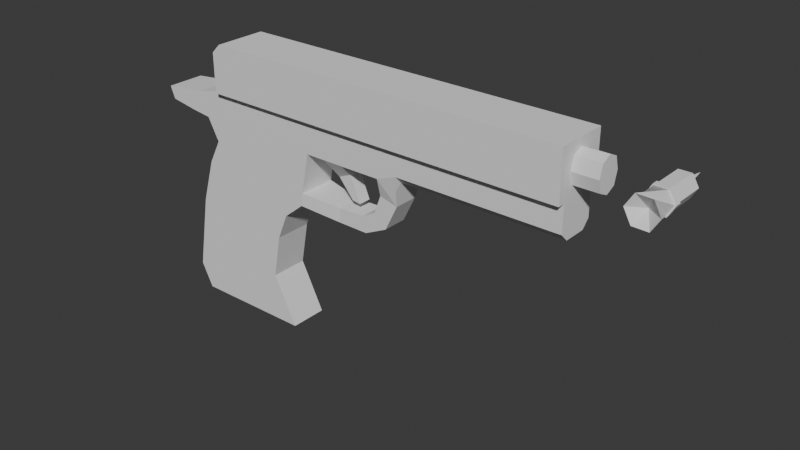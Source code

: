 # Source: gun.blend  (saved by Blender 5.0.119; exported with 4.5.12 LTS)
import bpy
from mathutils import Matrix  # noqa: F401  (used for matrix-valued properties, if any)

bpy.ops.wm.read_factory_settings(use_empty=True)
scene = bpy.context.scene
scene.name = 'Scene'

# ---- collections
col_collection = bpy.data.collections.new('Collection'); scene.collection.children.link(col_collection)

# ---- node groups
ng_smooth_by_angle = bpy.data.node_groups.new('Smooth by Angle', 'GeometryNodeTree')
_s = ng_smooth_by_angle.interface.new_socket(name='Mesh', in_out='OUTPUT', socket_type='NodeSocketGeometry')
_s = ng_smooth_by_angle.interface.new_socket(name='Mesh', in_out='INPUT', socket_type='NodeSocketGeometry')
_s = ng_smooth_by_angle.interface.new_socket(name='Angle', in_out='INPUT', socket_type='NodeSocketFloat')
_s.subtype = 'ANGLE'
_s.default_value = 0.5236
_s.min_value = 0.0
_s.max_value = 3.142
_s.description = 'Maximum face angle for smooth edges'
_s = ng_smooth_by_angle.interface.new_socket(name='Ignore Sharpness', in_out='INPUT', socket_type='NodeSocketBool')
_s.force_non_field = True
ng_smooth_by_angle.is_modifier = True
_N = ng_smooth_by_angle.nodes; _L = ng_smooth_by_angle.links
n0 = _N.new('GeometryNodeSetShadeSmooth'); n0.name = 'Set Shade Smooth'; n0.location = (120, -80)
n0.domain = 'EDGE'
n1 = _N.new('GeometryNodeSetShadeSmooth'); n1.name = 'Set Shade Smooth.001'; n1.location = (300, -80)
n2 = _N.new('NodeGroupOutput'); n2.name = 'Group Output'; n2.location = (480, -80)
n3 = _N.new('GeometryNodeInputMeshEdgeAngle'); n3.name = 'Edge Angle'; n3.location = (-440, -240)
n4 = _N.new('NodeGroupInput'); n4.name = 'Group Input'; n4.location = (-80, -80)
n5 = _N.new('GeometryNodeInputEdgeSmooth'); n5.name = 'Is Edge Smooth'; n5.location = (-260, -120)
n6 = _N.new('GeometryNodeInputShadeSmooth'); n6.name = 'Is Shade Smooth'; n6.location = (-440, -397)
n7 = _N.new('FunctionNodeCompare'); n7.name = 'Compare'; n7.location = (-260, -260)
n7.operation = 'LESS_EQUAL'
n7.inputs[6].default_value = (0.0, 0.0, 0.0, 0.0)
n7.inputs[7].default_value = (0.0, 0.0, 0.0, 0.0)
n8 = _N.new('FunctionNodeBooleanMath'); n8.name = 'Boolean Math.001'; n8.location = (-80, -260)
n9 = _N.new('NodeGroupInput'); n9.name = 'Group Input.001'; n9.location = (-440, -329)
n10 = _N.new('NodeGroupInput'); n10.name = 'Group Input.002'; n10.location = (-259, -189)
n11 = _N.new('FunctionNodeBooleanMath'); n11.name = 'Boolean Math'; n11.location = (-80, -149)
n11.operation = 'OR'
n12 = _N.new('FunctionNodeBooleanMath'); n12.name = 'Boolean Math.002'; n12.location = (-260, -380)
n12.operation = 'OR'
n13 = _N.new('NodeGroupInput'); n13.name = 'Group Input.003'; n13.location = (-440, -460)
_L.new(n3.outputs[0], n7.inputs[0])
_L.new(n1.outputs[0], n2.inputs[0])
_L.new(n9.outputs[1], n7.inputs[1])
_L.new(n7.outputs[0], n8.inputs[0])
_L.new(n4.outputs[0], n0.inputs[0])
_L.new(n0.outputs[0], n1.inputs[0])
_L.new(n8.outputs[0], n0.inputs[2])
_L.new(n10.outputs[2], n11.inputs[1])
_L.new(n5.outputs[0], n11.inputs[0])
_L.new(n11.outputs[0], n0.inputs[1])
_L.new(n13.outputs[2], n12.inputs[1])
_L.new(n6.outputs[0], n12.inputs[0])
_L.new(n12.outputs[0], n8.inputs[1])
n2.is_active_output = True

# ---- world
world_world = bpy.data.worlds.new('World'); scene.world = world_world
world_world.use_nodes = True; world_world.node_tree.nodes.clear()
_N = world_world.node_tree.nodes; _L = world_world.node_tree.links
n0 = _N.new('ShaderNodeOutputWorld'); n0.name = 'World Output'; n0.location = (200, 100)
n1 = _N.new('ShaderNodeBackground'); n1.name = 'Background'; n1.location = (-200, 100)
n1.inputs[0].default_value = (0.05088, 0.05088, 0.05088, 1.0)
_L.new(n1.outputs[0], n0.inputs[0])
n0.is_active_output = True
world_world.color = (0.05088, 0.05088, 0.05088)
world_world.sun_shadow_jitter_overblur = 0.0

# ---- meshes
me_cube_001 = bpy.data.meshes.new('Cube.001')
me_cube_001.from_pydata([(-0.05256, -0.01575, -0.0835), (-0.06255, -0.01575, -0.06352), (-0.05256, 0.01575, -0.0835), (-0.06255, 0.01575, -0.06352), (0.04734, -0.01575, -0.0835), (0.02736, -0.01575, -0.04354), (0.04734, 0.01575, -0.0835), (0.02736, 0.01575, -0.04354), (0.06932, -0.01575, 0.07434), (0.06932, 0.01575, 0.07434), (-0.02059, -0.01575, 0.1023), (-0.02059, 0.01575, 0.1023), (0.06932, -0.01575, 0.1023), (0.06932, 0.01575, 0.1023), (-0.08253, 0.01575, 0.09232), (-0.08253, -0.01575, 0.09232), (-0.07853, 0.01575, 0.08233), (-0.07853, -0.01575, 0.08233), (0.2891, -0.01575, 0.1023), (0.2891, 0.01575, 0.1023), (0.06088, 0.01575, 0.02931), (0.06088, -0.01575, 0.02931), (0.06244, 0.01575, 0.04022), (0.137, 0.01575, 0.07434), (0.137, -0.01575, 0.07434), (0.06244, -0.01575, 0.04022), (0.0952, -0.01023, 0.02428), (0.1211, -0.01023, 0.02397), (0.1401, -0.01023, 0.0331), (0.1506, -0.01023, 0.05447), (0.1506, 0.01023, 0.05447), (0.1401, 0.01023, 0.0331), (0.1211, 0.01023, 0.02397), (0.0952, 0.01023, 0.02428), (0.1354, 0.01023, 0.05833), (0.1296, 0.01023, 0.04316), (0.118, 0.01023, 0.03697), (0.09596, 0.01023, 0.03645), (0.1354, -0.01023, 0.05833), (0.1296, -0.01023, 0.04316), (0.118, -0.01023, 0.03697), (0.09596, -0.01023, 0.03645), (-0.04657, 0.01575, 0.09632), (-0.04657, -0.01575, 0.09632), (-0.05456, 0.01575, 0.07834), (-0.05456, -0.01575, 0.07834), (0.03413, -0.01575, -0.007115), (-0.05118, -0.01575, 0.0004736), (-0.05118, 0.01575, 0.0004736), (0.03413, 0.01575, -0.007115), (0.1032, 0.01575, 0.07434), (0.1032, -0.01575, 0.07434), (0.08624, 0.01575, 0.07434), (0.08624, -0.01575, 0.07434), (0.09158, -0.005331, 0.05904), (0.1025, -0.005331, 0.06365), (0.1025, 0.005331, 0.06365), (0.09158, 0.005331, 0.05904), (0.1043, -0.005331, 0.04381), (0.1112, -0.005331, 0.04262), (0.1112, 0.005331, 0.04262), (0.1043, 0.005331, 0.04381), (-0.03988, -0.01575, 0.03741), (0.04351, 0.01575, 0.01509), (0.04351, -0.01575, 0.01509), (-0.03988, 0.01575, 0.03741), (-0.03899, -0.01575, 0.07651), (-0.02917, -0.01575, 0.05792), (-0.00207, -0.01575, 0.07434), (-0.02059, -0.01575, 0.09286), (-0.02917, 0.01575, 0.05792), (-0.03899, 0.01575, 0.07651), (-0.02059, 0.01575, 0.09286), (-0.00207, 0.01575, 0.07434), (0.06932, 0.01575, 0.1423), (0.06932, -0.01575, 0.1423), (0.2891, 0.01575, 0.1423), (0.2891, -0.01575, 0.1423), (-0.02059, -0.02167, 0.1023), (0.06932, -0.02167, 0.1423), (0.2891, 0.02167, 0.1423), (0.2891, 0.02167, 0.1023), (0.06932, 0.02167, 0.1423), (-0.02059, 0.02167, 0.1023), (0.06932, 0.02167, 0.1023), (0.06932, -0.02167, 0.1023), (0.2891, -0.02167, 0.1423), (0.2891, -0.02167, 0.1023), (0.2891, -0.007875, 0.1123), (0.2891, 0.007875, 0.1123), (0.2891, 0.007875, 0.1323), (0.2891, -0.007875, 0.1323), (0.2891, -0.01073, 0.1223), (0.2891, -1.327e-08, 0.1359), (0.2891, 0.01073, 0.1223), (0.2891, -1.327e-08, 0.1087), (0.3091, 0.007875, 0.1123), (0.3091, -1.327e-08, 0.1223), (0.3091, 0.007875, 0.1323), (0.3091, -0.007875, 0.1323), (0.3091, -0.007875, 0.1123), (0.3091, -0.01073, 0.1223), (0.3091, -1.327e-08, 0.1359), (0.3091, 0.01073, 0.1223), (0.3091, -1.327e-08, 0.1087), (0.2891, -0.01575, 0.08064), (0.2891, -0.009448, 0.07434), (0.2891, 0.009448, 0.07434), (0.2891, 0.01575, 0.08064), (0.1539, -0.009448, 0.07434), (0.1539, -0.01575, 0.08064), (0.1529, -0.01408, 0.06834), (0.1539, 0.01575, 0.08064), (0.1539, 0.009448, 0.07434), (0.1529, 0.01408, 0.06834), (-0.01321, 0.01575, 0.1423), (-0.02059, 0.01575, 0.1349), (-0.02059, -0.01575, 0.1349), (-0.01321, -0.01575, 0.1423), (-0.01321, -0.02167, 0.1423), (-0.02059, -0.02167, 0.1349), (-0.02059, 0.02167, 0.1349), (-0.01321, 0.02167, 0.1423)], [], [(0, 1, 3, 2), (2, 3, 7, 6), (6, 7, 5, 4), (4, 5, 1, 0), (2, 6, 4, 0), (25, 22, 9, 8), (44, 45, 17, 16), (18, 88, 92), (77, 75, 79, 86), (74, 75, 77, 76), (12, 18, 87, 85), (43, 42, 14, 15), (45, 43, 15, 17), (42, 44, 16, 14), (16, 17, 15, 14), (20, 22, 37, 33), (64, 63, 20, 21), (51, 50, 23, 24), (21, 20, 33, 26), (22, 25, 41, 37), (25, 21, 26, 41), (26, 33, 32, 27), (27, 32, 31, 28), (28, 31, 30, 29), (33, 37, 36, 32), (32, 36, 35, 31), (31, 35, 34, 30), (37, 41, 40, 36), (36, 40, 39, 35), (35, 39, 38, 34), (34, 38, 24, 23), (41, 26, 27, 40), (40, 27, 28, 39), (39, 28, 29, 38), (10, 11, 42, 43), (85, 87, 86, 79), (5, 7, 49, 46), (7, 3, 48, 49), (1, 5, 46, 47), (3, 1, 47, 48), (51, 53, 54, 55), (8, 9, 52, 53), (57, 56, 60, 61), (50, 51, 55, 56), (53, 52, 57, 54), (52, 50, 56, 57), (58, 61, 60, 59), (55, 54, 58, 59), (54, 57, 61, 58), (56, 55, 59, 60), (46, 49, 63, 64), (49, 48, 65, 63), (47, 46, 64, 62), (48, 47, 62, 65), (66, 67, 68, 69), (70, 71, 72, 73), (66, 71, 70, 67), (71, 66, 45, 44), (65, 62, 67, 70), (69, 68, 8, 12, 10), (62, 64, 21, 25, 8, 68, 67), (66, 69, 10, 43, 45), (63, 65, 70, 73, 9, 22, 20), (9, 73, 72, 11, 13), (11, 72, 71, 44, 42), (81, 84, 82, 80), (13, 11, 83, 84), (74, 76, 80, 82), (19, 13, 84, 81), (76, 19, 81, 80), (18, 77, 86, 87), (10, 12, 85, 78), (94, 90, 98, 103), (90, 93, 102, 98), (88, 95, 104, 100), (93, 91, 99, 102), (77, 91, 93), (19, 76, 90, 94), (19, 89, 95), (91, 77, 92), (77, 18, 92), (89, 19, 94), (90, 76, 93), (76, 77, 93), (18, 19, 95), (88, 18, 95), (100, 104, 96, 97), (96, 103, 98, 97), (98, 102, 99, 97), (99, 101, 100, 97), (92, 88, 100, 101), (89, 94, 103, 96), (91, 92, 101, 99), (95, 89, 96, 104), (109, 110, 111), (112, 113, 114), (109, 106, 105, 110), (107, 113, 112, 108), (109, 113, 107, 106), (105, 106, 107, 108, 19, 18), (12, 8, 53, 51, 24, 110, 105, 18), (9, 13, 19, 108, 112, 23, 50, 52), (29, 30, 114, 113, 109, 111), (38, 29, 111, 110, 24), (30, 34, 23, 112, 114), (118, 115, 116, 117), (117, 120, 119, 118), (115, 122, 121, 116), (115, 74, 82, 122), (74, 115, 118, 75), (11, 10, 117, 116), (11, 116, 121, 83), (117, 10, 78, 120), (75, 118, 119, 79), (78, 85, 79, 119, 120), (84, 83, 121, 122, 82)])
_uv = me_cube_001.uv_layers.new(name='UVMap')
_uv.uv.foreach_set('vector', [0.375, 0.0, 0.625, 0.0, 0.625, 0.25, 0.375, 0.25, 0.375, 0.25, 0.625, 0.25, 0.625, 0.5, 0.375, 0.5, 0.375, 0.5, 0.625, 0.5, 0.625, 0.75, 0.375, 0.75, 0.375, 0.75, 0.625, 0.75, 0.625, 1.0, 0.375, 1.0, 0.125, 0.5, 0.375, 0.5, 0.375, 0.75, 0.125, 0.75, 0.625, 0.75, 0.625, 0.5, 0.625, 0.5, 0.625, 0.75, 0.625, 0.25, 0.625, 0.0, 0.625, 0.0, 0.625, 0.25, 0.625, 0.75, 0.625, 0.6875, 0.625, 0.6875, 0.625, 0.75, 0.625, 0.75, 0.625, 0.75, 0.625, 0.75, 0.625, 0.5, 0.625, 0.75, 0.625, 0.75, 0.625, 0.5, 0.625, 0.75, 0.625, 0.75, 0.625, 0.75, 0.625, 0.75, 0.875, 0.75, 0.875, 0.5, 0.875, 0.5, 0.875, 0.75, 0.625, 1.0, 0.625, 1.0, 0.625, 1.0, 0.625, 1.0, 0.625, 0.25, 0.625, 0.25, 0.625, 0.25, 0.625, 0.25, 0.625, 0.25, 0.625, 1.0, 0.875, 0.75, 0.625, 0.25, 0.625, 0.5, 0.625, 0.5, 0.625, 0.5, 0.625, 0.5, 0.625, 0.75, 0.625, 0.5, 0.625, 0.5, 0.625, 0.75, 0.625, 0.75, 0.625, 0.5, 0.625, 0.5, 0.625, 0.75, 0.625, 0.75, 0.625, 0.5, 0.625, 0.5, 0.625, 0.75, 0.625, 0.5, 0.625, 0.75, 0.625, 0.75, 0.625, 0.5, 0.625, 0.75, 0.625, 0.75, 0.625, 0.75, 0.625, 0.75, 0.625, 0.75, 0.625, 0.5, 0.625, 0.5, 0.625, 0.75, 0.625, 0.75, 0.625, 0.5, 0.625, 0.5, 0.625, 0.75, 0.625, 0.75, 0.625, 0.5, 0.625, 0.5, 0.625, 0.75, 0.625, 0.5, 0.625, 0.5, 0.625, 0.5, 0.625, 0.5, 0.625, 0.5, 0.625, 0.5, 0.625, 0.5, 0.625, 0.5, 0.625, 0.5, 0.625, 0.5, 0.625, 0.5, 0.625, 0.5, 0.625, 0.5, 0.625, 0.75, 0.625, 0.75, 0.625, 0.5, 0.625, 0.5, 0.625, 0.75, 0.625, 0.75, 0.625, 0.5, 0.625, 0.5, 0.625, 0.75, 0.625, 0.75, 0.625, 0.5, 0.625, 0.5, 0.625, 0.75, 0.625, 0.75, 0.625, 0.5, 0.625, 0.75, 0.625, 0.75, 0.625, 0.75, 0.625, 0.75, 0.625, 0.75, 0.625, 0.75, 0.625, 0.75, 0.625, 0.75, 0.625, 0.75, 0.625, 0.75, 0.625, 0.75, 0.625, 0.75, 0.875, 0.75, 0.875, 0.5, 0.875, 0.5, 0.875, 0.75, 0.625, 0.75, 0.625, 0.75, 0.625, 0.75, 0.625, 0.75, 0.625, 0.75, 0.625, 0.5, 0.625, 0.5, 0.625, 0.75, 0.625, 0.5, 0.625, 0.25, 0.625, 0.25, 0.625, 0.5, 0.625, 1.0, 0.625, 0.75, 0.625, 0.75, 0.625, 1.0, 0.625, 0.25, 0.625, 0.0, 0.625, 0.0, 0.625, 0.25, 0.625, 0.75, 0.625, 0.75, 0.625, 0.75, 0.625, 0.75, 0.625, 0.75, 0.625, 0.5, 0.625, 0.5, 0.625, 0.75, 0.625, 0.5, 0.625, 0.5, 0.625, 0.5, 0.625, 0.5, 0.625, 0.5, 0.625, 0.75, 0.625, 0.75, 0.625, 0.5, 0.625, 0.75, 0.625, 0.5, 0.625, 0.5, 0.625, 0.75, 0.625, 0.5, 0.625, 0.5, 0.625, 0.5, 0.625, 0.5, 0.625, 0.75, 0.625, 0.5, 0.625, 0.5, 0.625, 0.75, 0.625, 0.75, 0.625, 0.75, 0.625, 0.75, 0.625, 0.75, 0.625, 0.75, 0.625, 0.5, 0.625, 0.5, 0.625, 0.75, 0.625, 0.5, 0.625, 0.75, 0.625, 0.75, 0.625, 0.5, 0.625, 0.75, 0.625, 0.5, 0.625, 0.5, 0.625, 0.75, 0.625, 0.5, 0.625, 0.25, 0.625, 0.25, 0.625, 0.5, 0.625, 1.0, 0.625, 0.75, 0.625, 0.75, 0.625, 1.0, 0.625, 0.25, 0.625, 0.0, 0.625, 0.0, 0.625, 0.25, 0.625, 1.0, 0.625, 1.0, 0.625, 0.9485, 0.625, 1.0, 0.625, 0.25, 0.625, 0.25, 0.625, 0.25, 0.625, 0.3015, 0.625, 0.0, 0.625, 0.25, 0.625, 0.25, 0.625, 0.0, 0.625, 0.25, 0.625, 0.0, 0.625, 0.0, 0.625, 0.25, 0.625, 0.25, 0.625, 0.0, 0.625, 0.0, 0.625, 0.25, 0.625, 1.0, 0.625, 0.9485, 0.625, 0.75, 0.625, 0.75, 0.625, 1.0, 0.625, 1.0, 0.625, 0.75, 0.625, 0.75, 0.625, 0.75, 0.625, 0.75, 0.625, 0.9485, 0.625, 1.0, 0.625, 1.0, 0.625, 1.0, 0.625, 1.0, 0.625, 1.0, 0.625, 1.0, 0.625, 0.5, 0.625, 0.25, 0.625, 0.25, 0.625, 0.3015, 0.625, 0.5, 0.625, 0.5, 0.625, 0.5, 0.625, 0.5, 0.625, 0.3015, 0.625, 0.25, 0.625, 0.25, 0.625, 0.5, 0.625, 0.25, 0.625, 0.25, 0.625, 0.25, 0.625, 0.25, 0.625, 0.25, 0.625, 0.5, 0.625, 0.5, 0.625, 0.5, 0.625, 0.5, 0.625, 0.5, 0.625, 0.25, 0.625, 0.25, 0.625, 0.5, 0.625, 0.5, 0.625, 0.5, 0.625, 0.5, 0.625, 0.5, 0.625, 0.5, 0.625, 0.5, 0.625, 0.5, 0.625, 0.5, 0.625, 0.5, 0.625, 0.5, 0.625, 0.5, 0.625, 0.5, 0.625, 0.75, 0.625, 0.75, 0.625, 0.75, 0.625, 0.75, 0.625, 1.0, 0.625, 0.75, 0.625, 0.75, 0.625, 1.0, 0.625, 0.5625, 0.625, 0.5625, 0.625, 0.5625, 0.625, 0.5625, 0.625, 0.5625, 0.625, 0.625, 0.625, 0.625, 0.625, 0.5625, 0.625, 0.6875, 0.625, 0.625, 0.625, 0.625, 0.625, 0.6875, 0.625, 0.625, 0.625, 0.6875, 0.625, 0.6875, 0.625, 0.625, 0.625, 0.75, 0.625, 0.6875, 0.625, 0.625, 0.625, 0.5, 0.625, 0.5, 0.625, 0.5625, 0.625, 0.5625, 0.625, 0.5, 0.625, 0.5625, 0.625, 0.625, 0.625, 0.6875, 0.625, 0.75, 0.625, 0.6875, 0.625, 0.75, 0.625, 0.75, 0.625, 0.6875, 0.625, 0.5625, 0.625, 0.5, 0.625, 0.5625, 0.625, 0.5625, 0.625, 0.5, 0.625, 0.625, 0.625, 0.5, 0.625, 0.75, 0.625, 0.625, 0.625, 0.75, 0.625, 0.5, 0.625, 0.625, 0.625, 0.6875, 0.625, 0.75, 0.625, 0.625, 0.625, 0.6875, 0.625, 0.625, 0.625, 0.5625, 0.625, 0.625, 0.625, 0.5625, 0.625, 0.5625, 0.625, 0.5625, 0.625, 0.625, 0.625, 0.5625, 0.625, 0.625, 0.625, 0.6875, 0.625, 0.625, 0.625, 0.6875, 0.625, 0.6875, 0.625, 0.6875, 0.625, 0.625, 0.625, 0.6875, 0.625, 0.6875, 0.625, 0.6875, 0.625, 0.6875, 0.625, 0.5625, 0.625, 0.5625, 0.625, 0.5625, 0.625, 0.5625, 0.625, 0.6875, 0.625, 0.6875, 0.625, 0.6875, 0.625, 0.6875, 0.625, 0.625, 0.625, 0.5625, 0.625, 0.5625, 0.625, 0.625, 0.625, 0.7, 0.625, 0.75, 0.625, 0.75, 0.625, 0.5, 0.625, 0.5375, 0.625, 0.5, 0.625, 0.7, 0.625, 0.7, 0.625, 0.75, 0.625, 0.75, 0.625, 0.55, 0.625, 0.5375, 0.625, 0.5, 0.625, 0.5, 0.625, 0.7, 0.625, 0.5375, 0.625, 0.55, 0.625, 0.7, 0.625, 0.75, 0.625, 0.7, 0.625, 0.55, 0.625, 0.5, 0.625, 0.5, 0.625, 0.75, 0.625, 0.75, 0.625, 0.75, 0.625, 0.75, 0.625, 0.75, 0.625, 0.75, 0.625, 0.75, 0.625, 0.75, 0.625, 0.75, 0.625, 0.5, 0.625, 0.5, 0.625, 0.5, 0.625, 0.5, 0.625, 0.5, 0.625, 0.5, 0.625, 0.5, 0.625, 0.5, 0.625, 0.75, 0.625, 0.5, 0.625, 0.5, 0.625, 0.5375, 0.625, 0.7, 0.625, 0.75, 0.625, 0.75, 0.625, 0.75, 0.625, 0.75, 0.625, 0.75, 0.625, 0.75, 0.625, 0.5, 0.625, 0.5, 0.625, 0.5, 0.625, 0.5, 0.625, 0.5, 0.8545, 0.75, 0.8545, 0.5, 0.875, 0.5, 0.875, 0.75, 0.875, 0.75, 0.875, 0.75, 0.8545, 0.75, 0.8545, 0.75, 0.8545, 0.5, 0.8545, 0.5, 0.875, 0.5, 0.875, 0.5, 0.8545, 0.5, 0.625, 0.5, 0.625, 0.5, 0.8545, 0.5, 0.625, 0.5, 0.8545, 0.5, 0.8545, 0.75, 0.625, 0.75, 0.875, 0.5, 0.875, 0.75, 0.875, 0.75, 0.875, 0.5, 0.875, 0.5, 0.875, 0.5, 0.875, 0.5, 0.875, 0.5, 0.875, 0.75, 0.875, 0.75, 0.875, 0.75, 0.875, 0.75, 0.625, 0.75, 0.8545, 0.75, 0.8545, 0.75, 0.625, 0.75, 0.625, 1.0, 0.625, 0.75, 0.625, 0.75, 0.625, 0.9795, 0.625, 1.0, 0.625, 0.5, 0.625, 0.25, 0.625, 0.25, 0.625, 0.2705, 0.625, 0.5])
me_cube_001.update()
me_cylinder = bpy.data.meshes.new('Cylinder')
me_cylinder.from_pydata([(-0.002162, 0.02353, 1.863e-09), (-0.009756, -0.00354, 4.657e-10), (-0.001081, 0.02353, 0.001872), (-0.004878, -0.00354, 0.008449), (0.001081, 0.02353, 0.001872), (0.004878, -0.00354, 0.008449), (0.002162, 0.02353, 1.863e-09), (0.009756, -0.00354, 4.657e-10), (0.001081, 0.02353, -0.001872), (0.004878, -0.00354, -0.008449), (-0.001081, 0.02353, -0.001872), (-0.004878, -0.00354, -0.008449), (-0.009756, 0.02198, 1.863e-09), (-0.004878, 0.02198, 0.008449), (0.004878, 0.02198, 0.008449), (0.009756, 0.02198, 1.863e-09), (0.004878, 0.02198, -0.008449), (-0.004878, 0.02198, -0.008449), (-0.006722, 0.02353, 1.863e-09), (-0.003361, 0.02353, 0.005822), (0.003361, 0.02353, 0.005822), (0.006722, 0.02353, 1.863e-09), (0.003361, 0.02353, -0.005822), (-0.003361, 0.02353, -0.005822), (-0.002162, 0.02899, 1.863e-09), (-0.001081, 0.02899, 0.001872), (0.001081, 0.02899, 0.001872), (0.002162, 0.02899, 1.863e-09), (0.001081, 0.02899, -0.001872), (-0.001081, 0.02899, -0.001872), (2.011e-09, 0.04382, 0.0), (-0.004878, -0.008185, 0.008449), (-0.009756, -0.008185, 0.0), (0.004878, -0.008185, 0.008449), (0.009756, -0.008185, 0.0), (0.004878, -0.008185, -0.008449), (-0.004878, -0.008185, -0.008449), (-0.005442, -0.00354, 0.009426), (-0.01088, -0.00354, 4.657e-10), (0.005442, -0.00354, 0.009426), (0.01088, -0.00354, 4.657e-10), (0.005442, -0.00354, -0.009426), (-0.005442, -0.00354, -0.009426), (-0.005442, -0.008185, 0.009426), (-0.01088, -0.008185, 0.0), (0.005442, -0.008185, 0.009426), (0.01088, -0.008185, 0.0), (0.005442, -0.008185, -0.009426), (-0.005442, -0.008185, -0.009426), (-0.01222, -0.02872, 0.0003331), (-0.0064, -0.02872, -0.01042), (-0.005823, -0.02872, 0.01075), (0.0064, -0.02872, 0.01042), (0.01222, -0.02872, -0.0003331), (0.005824, -0.02872, -0.01075), (-1.384e-09, -0.02103, 5.588e-09)], [], [(12, 1, 3, 13), (13, 3, 5, 14), (14, 5, 7, 15), (15, 7, 9, 16), (33, 34, 46, 45), (16, 9, 11, 17), (17, 11, 1, 12), (6, 8, 28, 27), (19, 18, 12, 13), (20, 19, 13, 14), (21, 20, 14, 15), (22, 21, 15, 16), (23, 22, 16, 17), (18, 23, 17, 12), (2, 0, 18, 19), (4, 2, 19, 20), (6, 4, 20, 21), (8, 6, 21, 22), (10, 8, 22, 23), (0, 10, 23, 18), (2, 4, 26, 25), (8, 10, 29, 28), (4, 6, 27, 26), (0, 2, 25, 24), (10, 0, 24, 29), (24, 25, 30), (25, 26, 30), (26, 27, 30), (27, 28, 30), (28, 29, 30), (29, 24, 30), (36, 35, 53, 54), (9, 7, 40, 41), (11, 9, 41, 42), (36, 32, 44, 48), (1, 11, 42, 38), (31, 33, 45, 43), (37, 38, 44, 43), (40, 39, 45, 46), (38, 42, 48, 44), (41, 40, 46, 47), (39, 37, 43, 45), (42, 41, 47, 48), (3, 1, 38, 37), (7, 5, 39, 40), (5, 3, 37, 39), (34, 35, 47, 46), (32, 31, 43, 44), (35, 36, 48, 47), (34, 33, 51, 52), (31, 32, 50, 49), (32, 36, 54, 50), (35, 34, 52, 53), (33, 31, 49, 51), (49, 50, 55), (50, 54, 55), (54, 53, 55), (53, 52, 55), (52, 51, 55), (51, 49, 55)])
me_cylinder.polygons.foreach_set('use_smooth', [True] * 60)
_uv = me_cylinder.uv_layers.new(name='UVMap')
_uv.uv.foreach_set('vector', [1.0, 0.5, 1.0, 1.0, 0.8333, 1.0, 0.8333, 0.5, 0.8333, 0.5, 0.8333, 1.0, 0.6667, 1.0, 0.6667, 0.5, 0.6667, 0.5, 0.6667, 1.0, 0.5, 1.0, 0.5, 0.5, 0.5, 0.5, 0.5, 1.0, 0.3333, 1.0, 0.3333, 0.5, 0.4578, 0.13, 0.25, 0.01, 0.25, 0.01, 0.4578, 0.13, 0.3333, 0.5, 0.3333, 1.0, 0.1667, 1.0, 0.1667, 0.5, 0.1667, 0.5, 0.1667, 1.0, -8.941e-08, 1.0, -8.941e-08, 0.5, 0.75, 0.1968, 0.7039, 0.2234, 0.7039, 0.2234, 0.75, 0.1968, 0.8932, 0.3327, 0.75, 0.4154, 0.75, 0.49, 0.9578, 0.37, 0.8932, 0.1673, 0.8932, 0.3327, 0.9578, 0.37, 0.9578, 0.13, 0.75, 0.08464, 0.8932, 0.1673, 0.9578, 0.13, 0.75, 0.01, 0.6068, 0.1673, 0.75, 0.08464, 0.75, 0.01, 0.5422, 0.13, 0.6068, 0.3327, 0.6068, 0.1673, 0.5422, 0.13, 0.5422, 0.37, 0.75, 0.4154, 0.6068, 0.3327, 0.5422, 0.37, 0.75, 0.49, 0.7961, 0.2766, 0.75, 0.3032, 0.75, 0.4154, 0.8932, 0.3327, 0.7961, 0.2234, 0.7961, 0.2766, 0.8932, 0.3327, 0.8932, 0.1673, 0.75, 0.1968, 0.7961, 0.2234, 0.8932, 0.1673, 0.75, 0.08464, 0.7039, 0.2234, 0.75, 0.1968, 0.75, 0.08464, 0.6068, 0.1673, 0.7039, 0.2766, 0.7039, 0.2234, 0.6068, 0.1673, 0.6068, 0.3327, 0.75, 0.3032, 0.7039, 0.2766, 0.6068, 0.3327, 0.75, 0.4154, 0.7961, 0.2766, 0.7961, 0.2234, 0.7961, 0.2234, 0.7961, 0.2766, 0.7039, 0.2234, 0.7039, 0.2766, 0.7039, 0.2766, 0.7039, 0.2234, 0.7961, 0.2234, 0.75, 0.1968, 0.75, 0.1968, 0.7961, 0.2234, 0.75, 0.3032, 0.7961, 0.2766, 0.7961, 0.2766, 0.75, 0.3032, 0.7039, 0.2766, 0.75, 0.3032, 0.75, 0.3032, 0.7039, 0.2766, 0.75, 0.3032, 0.7961, 0.2766, 0.75, 0.25, 0.7961, 0.2766, 0.7961, 0.2234, 0.75, 0.25, 0.7961, 0.2234, 0.75, 0.1968, 0.75, 0.25, 0.75, 0.1968, 0.7039, 0.2234, 0.75, 0.25, 0.7039, 0.2234, 0.7039, 0.2766, 0.75, 0.25, 0.7039, 0.2766, 0.75, 0.3032, 0.75, 0.25, 0.04215, 0.37, 0.04215, 0.13, 0.04215, 0.13, 0.04215, 0.37, 0.3333, 1.0, 0.5, 1.0, 0.5, 1.0, 0.3333, 1.0, 0.1667, 1.0, 0.3333, 1.0, 0.3333, 1.0, 0.1667, 1.0, 0.04215, 0.37, 0.25, 0.49, 0.25, 0.49, 0.04215, 0.37, -8.941e-08, 1.0, 0.1667, 1.0, 0.1667, 1.0, -8.941e-08, 1.0, 0.4578, 0.37, 0.4578, 0.13, 0.4578, 0.13, 0.4578, 0.37, 0.8333, 1.0, 1.0, 1.0, 1.0, 1.0, 0.8333, 1.0, 0.5, 1.0, 0.6667, 1.0, 0.6667, 1.0, 0.5, 1.0, -8.941e-08, 1.0, 0.1667, 1.0, 0.1667, 1.0, -8.941e-08, 1.0, 0.3333, 1.0, 0.5, 1.0, 0.5, 1.0, 0.3333, 1.0, 0.6667, 1.0, 0.8333, 1.0, 0.8333, 1.0, 0.6667, 1.0, 0.1667, 1.0, 0.3333, 1.0, 0.3333, 1.0, 0.1667, 1.0, 0.8333, 1.0, 1.0, 1.0, 1.0, 1.0, 0.8333, 1.0, 0.5, 1.0, 0.6667, 1.0, 0.6667, 1.0, 0.5, 1.0, 0.6667, 1.0, 0.8333, 1.0, 0.8333, 1.0, 0.6667, 1.0, 0.25, 0.01, 0.04215, 0.13, 0.04215, 0.13, 0.25, 0.01, 0.25, 0.49, 0.4578, 0.37, 0.4578, 0.37, 0.25, 0.49, 0.04215, 0.13, 0.04215, 0.37, 0.04215, 0.37, 0.04215, 0.13, 0.25, 0.01, 0.4578, 0.13, 0.4578, 0.13, 0.25, 0.01, 0.4578, 0.37, 0.25, 0.49, 0.25, 0.49, 0.4578, 0.37, 0.25, 0.49, 0.04215, 0.37, 0.04215, 0.37, 0.25, 0.49, 0.04215, 0.13, 0.25, 0.01, 0.25, 0.01, 0.04215, 0.13, 0.4578, 0.13, 0.4578, 0.37, 0.4578, 0.37, 0.4578, 0.13, 0.4578, 0.37, 0.25, 0.49, 0.25, 0.25, 0.25, 0.49, 0.04215, 0.37, 0.25, 0.25, 0.04215, 0.37, 0.04215, 0.13, 0.25, 0.25, 0.04215, 0.13, 0.25, 0.01, 0.25, 0.25, 0.25, 0.01, 0.4578, 0.13, 0.25, 0.25, 0.4578, 0.13, 0.4578, 0.37, 0.25, 0.25])
me_cylinder.update()

# ---- objects
ob_cube = bpy.data.objects.new('Cube', me_cube_001)
ob_dart = bpy.data.objects.new('dart', me_cylinder)

# ---- transforms, parenting, visibility, modifiers, constraints
ob_cube.location = (0.0, 0.0, 0.0)
ob_dart.location = (0.3479, -1.788e-09, 0.12)
_m = ob_dart.modifiers.new('Smooth by Angle', 'NODES')
_m.node_group = ng_smooth_by_angle
_m.use_pin_to_last = True
_m.show_group_selector = False

# ---- collection membership
col_collection.objects.link(ob_cube)
col_collection.objects.link(ob_dart)

# ---- scene / render settings (as saved in the file)
scene.frame_start = 1; scene.frame_end = 250; scene.frame_set(1)
scene.render.engine = 'BLENDER_EEVEE_NEXT'
scene.render.bake_bias = 0.0
scene.render.bake_samples = 0
scene.cycles.sampling_pattern = 'TABULATED_SOBOL'
scene.eevee.use_volume_custom_range = False
bpy.context.view_layer.update()

# ---- added for rendering (the .blend has no active camera and no usable light): camera, sun
cam_auto = bpy.data.cameras.new('AutoCamera')
cam_auto.lens = 50.0
cam_auto.sensor_width = 36.0
cam_auto.clip_end = 1000.0
ob_auto_camera = bpy.data.objects.new('AutoCamera', cam_auto)
scene.collection.objects.link(ob_auto_camera)
ob_auto_camera.location = (0.60345, -0.550014, 0.401099)
ob_auto_camera.rotation_euler = (1.09748, -7.21219e-08, 0.694738)
scene.camera = ob_auto_camera
light_auto_sun = bpy.data.lights.new('AutoSun', 'SUN')
light_auto_sun.energy = 3.0
light_auto_sun.angle = 0.0523599
ob_auto_sun = bpy.data.objects.new('AutoSun', light_auto_sun)
scene.collection.objects.link(ob_auto_sun)
ob_auto_sun.rotation_euler = (0.872665, 0.174533, 0.523599)
bpy.context.view_layer.update()
